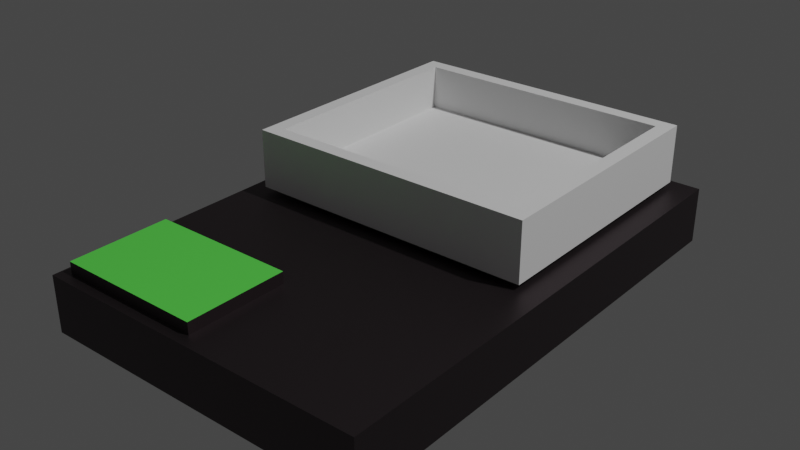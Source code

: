 # Source: Engine1.blend  (saved by Blender 2.92.15; exported with 4.5.12 LTS)
import bpy
from mathutils import Matrix  # noqa: F401  (used for matrix-valued properties, if any)

bpy.ops.wm.read_factory_settings(use_empty=True)
scene = bpy.context.scene
scene.name = 'Scene'

# ---- materials (node trees are filled in below, after node groups)
mat_material_002 = bpy.data.materials.new('Material.002')
mat_material_002.use_transparent_shadow = False
mat_material_002.diffuse_color = (0.504, 0.3763, 0.4939, 1.0)
mat_material_003 = bpy.data.materials.new('Material.003')
mat_material_003.use_transparent_shadow = False

# ---- material node trees
mat_material_002.use_nodes = True; mat_material_002.node_tree.nodes.clear()
_N = mat_material_002.node_tree.nodes; _L = mat_material_002.node_tree.links
n0 = _N.new('ShaderNodeBsdfPrincipled'); n0.name = 'Principled BSDF'; n0.location = (10, 300)
n0.distribution = 'GGX'
n0.subsurface_method = 'BURLEY'
n0.inputs[0].default_value = (0.08982, 0.0727, 0.07884, 1.0)
n0.inputs[1].default_value = 1.0
n0.inputs[3].default_value = 1.45
n0.inputs[27].default_value = (0.0, 0.0, 0.0, 1.0)
n0.inputs[28].default_value = 1.0
n1 = _N.new('ShaderNodeOutputMaterial'); n1.name = 'Material Output'; n1.location = (300, 300)
_L.new(n0.outputs[0], n1.inputs[0])
n1.is_active_output = True
mat_material_003.use_nodes = True; mat_material_003.node_tree.nodes.clear()
_N = mat_material_003.node_tree.nodes; _L = mat_material_003.node_tree.links
n0 = _N.new('ShaderNodeBsdfPrincipled'); n0.name = 'Principled BSDF'; n0.location = (10, 300)
n0.distribution = 'GGX'
n0.subsurface_method = 'BURLEY'
n0.inputs[0].default_value = (0.1134, 0.8, 0.08519, 1.0)
n0.inputs[3].default_value = 1.45
n0.inputs[27].default_value = (0.0, 0.0, 0.0, 1.0)
n0.inputs[28].default_value = 1.0
n1 = _N.new('ShaderNodeOutputMaterial'); n1.name = 'Material Output'; n1.location = (300, 300)
_L.new(n0.outputs[0], n1.inputs[0])
n1.is_active_output = True

# ---- world
world_world = bpy.data.worlds.new('World'); scene.world = world_world
world_world.use_nodes = True; world_world.node_tree.nodes.clear()
_N = world_world.node_tree.nodes; _L = world_world.node_tree.links
n0 = _N.new('ShaderNodeOutputWorld'); n0.name = 'World Output'; n0.location = (300, 300)
n1 = _N.new('ShaderNodeBackground'); n1.name = 'Background'; n1.location = (10, 300)
n1.inputs[0].default_value = (0.05088, 0.05088, 0.05088, 1.0)
_L.new(n1.outputs[0], n0.inputs[0])
n0.is_active_output = True
world_world.color = (0.05088, 0.05088, 0.05088)
world_world.use_sun_shadow = False
world_world.sun_shadow_jitter_overblur = 0.0

# ---- lights
light_light = bpy.data.lights.new('Light', 'POINT')
light_light.transmission_factor = 0.0
light_light.energy = 1000.0
light_light.shadow_soft_size = 0.1
light_light.shadow_maximum_resolution = 0.006
light_light.use_absolute_resolution = True

# ---- meshes
me_cube_001 = bpy.data.meshes.new('Cube.001')
me_cube_001.from_pydata([(-0.3067, -0.4619, 0.01484), (-0.2874, -0.4404, 0.1185), (-0.3067, 0.4561, 0.01484), (-0.3067, 0.4561, 0.1185), (0.3134, -0.4619, 0.01484), (0.3134, -0.4619, 0.1185), (0.3134, 0.4561, 0.01484), (0.3134, 0.4561, 0.1185), (-0.3067, -0.4619, 0.1185), (-0.3067, 0.4561, 0.1185), (0.3134, 0.4561, 0.1185), (0.3134, -0.4619, 0.1185), (0.003379, 0.4561, 0.01484), (0.003379, 0.4561, 0.1185), (0.003379, -0.4619, 0.01484), (0.003379, -0.4619, 0.1185), (0.003379, 0.4561, 0.1185), (-0.01591, -0.4404, 0.1185), (-0.3067, -0.002887, 0.01484), (-0.3067, -0.002887, 0.1185), (0.3134, -0.002887, 0.01484), (0.3134, -0.002887, 0.1185), (-0.3067, -0.002887, 0.1185), (0.3134, -0.002887, 0.1185), (0.003379, -0.002887, 0.1185), (0.003379, -0.002887, 0.01484), (-0.3067, 0.2266, 0.1185), (0.3134, 0.2266, 0.01484), (-0.3067, 0.2266, 0.1185), (-0.3067, 0.2266, 0.01484), (0.3134, 0.2266, 0.1185), (0.3134, 0.2266, 0.1185), (0.003379, 0.2266, 0.1185), (0.003379, 0.2266, 0.01484), (-0.3067, -0.2324, 0.01484), (0.3134, -0.2324, 0.1185), (0.3134, -0.2324, 0.1185), (-0.01591, -0.2539, 0.1185), (0.003379, -0.2324, 0.01484), (-0.3067, -0.2324, 0.1185), (0.3134, -0.2324, 0.01484), (-0.2874, -0.2539, 0.1185), (0.3134, 0.2266, 0.1185), (0.003379, 0.2266, 0.1185), (-0.3067, 0.2266, 0.1185), (-0.3067, 0.4561, 0.1185), (0.003379, 0.4561, 0.1185), (0.003379, 0.2266, 0.1185), (0.003379, -0.4619, 0.1185), (-0.3067, -0.4619, 0.1185), (0.003379, -0.2324, 0.1185), (-0.3067, -0.2324, 0.1185), (-0.01591, -0.4404, 0.14), (-0.2874, -0.4404, 0.14), (-0.01591, -0.2539, 0.14), (-0.2874, -0.2539, 0.14)], [], [(29, 26, 9, 2), (12, 13, 10, 6), (40, 35, 11, 4), (14, 15, 8, 0), (38, 40, 4, 14), (17, 37, 54, 52), (28, 3, 9, 26), (16, 7, 10, 13), (36, 5, 11, 35), (48, 49, 8, 15), (5, 48, 15, 11), (3, 16, 13, 9), (36, 50, 48, 5), (34, 38, 14, 0), (4, 11, 15, 14), (2, 9, 13, 12), (29, 33, 25, 18), (31, 32, 24, 23), (31, 23, 21, 30), (51, 22, 19, 39), (32, 28, 22, 24), (33, 27, 20, 25), (27, 30, 21, 20), (34, 39, 19, 18), (6, 10, 30, 27), (12, 6, 27, 33), (16, 3, 45, 46), (7, 31, 30, 10), (7, 16, 32, 31), (2, 12, 33, 29), (22, 28, 26, 19), (18, 19, 26, 29), (0, 8, 39, 34), (49, 51, 39, 8), (18, 25, 38, 34), (23, 24, 50, 36), (23, 36, 35, 21), (24, 22, 51, 50), (25, 20, 40, 38), (20, 21, 35, 40), (31, 32, 43, 42), (46, 45, 44, 47), (28, 32, 47, 44), (3, 28, 44, 45), (32, 16, 46, 47), (17, 1, 49, 48), (37, 17, 48, 50), (1, 41, 51, 49), (41, 37, 50, 51), (54, 55, 53, 52), (41, 1, 53, 55), (1, 17, 52, 53), (37, 41, 55, 54)])
me_cube_001.polygons.foreach_set('material_index', [0, 0, 0, 0, 0, 0, 0, 0, 0, 0, 0, 0, 0, 0, 0, 0, 0, 0, 0, 0, 0, 0, 0, 0, 0, 0, 0, 0, 0, 0, 0, 0, 0, 0, 0, 0, 0, 0, 0, 0, 0, 0, 0, 0, 0, 0, 0, 0, 0, 1, 0, 0, 0])
_uv = me_cube_001.uv_layers.new(name='UVMap')
_uv.uv.foreach_set('vector', [0.375, 0.1875, 0.625, 0.1875, 0.625, 0.25, 0.375, 0.25, 0.375, 0.375, 0.625, 0.375, 0.625, 0.5, 0.375, 0.5, 0.375, 0.6875, 0.625, 0.6875, 0.625, 0.75, 0.375, 0.75, 0.375, 0.875, 0.625, 0.875, 0.625, 1.0, 0.375, 1.0, 0.25, 0.6875, 0.375, 0.6875, 0.375, 0.75, 0.25, 0.75, 0.7578, 0.7441, 0.7578, 0.6934, 0.7578, 0.6934, 0.7578, 0.7441, 0.875, 0.5625, 0.875, 0.5, 0.875, 0.5, 0.875, 0.5625, 0.75, 0.5, 0.625, 0.5, 0.625, 0.5, 0.75, 0.5, 0.625, 0.6875, 0.625, 0.75, 0.625, 0.75, 0.625, 0.6875, 0.75, 0.75, 0.875, 0.75, 0.875, 0.75, 0.75, 0.75, 0.625, 0.75, 0.75, 0.75, 0.75, 0.75, 0.625, 0.75, 0.875, 0.5, 0.75, 0.5, 0.75, 0.5, 0.875, 0.5, 0.625, 0.6875, 0.75, 0.6875, 0.75, 0.75, 0.625, 0.75, 0.125, 0.6875, 0.25, 0.6875, 0.25, 0.75, 0.125, 0.75, 0.375, 0.75, 0.625, 0.75, 0.625, 0.875, 0.375, 0.875, 0.375, 0.25, 0.625, 0.25, 0.625, 0.375, 0.375, 0.375, 0.125, 0.5625, 0.25, 0.5625, 0.25, 0.625, 0.125, 0.625, 0.625, 0.5625, 0.75, 0.5625, 0.75, 0.625, 0.625, 0.625, 0.625, 0.5625, 0.625, 0.625, 0.625, 0.625, 0.625, 0.5625, 0.875, 0.6875, 0.875, 0.625, 0.875, 0.625, 0.875, 0.6875, 0.75, 0.5625, 0.875, 0.5625, 0.875, 0.625, 0.75, 0.625, 0.25, 0.5625, 0.375, 0.5625, 0.375, 0.625, 0.25, 0.625, 0.375, 0.5625, 0.625, 0.5625, 0.625, 0.625, 0.375, 0.625, 0.375, 0.0625, 0.625, 0.0625, 0.625, 0.125, 0.375, 0.125, 0.375, 0.5, 0.625, 0.5, 0.625, 0.5625, 0.375, 0.5625, 0.25, 0.5, 0.375, 0.5, 0.375, 0.5625, 0.25, 0.5625, 0.75, 0.5, 0.875, 0.5, 0.875, 0.5, 0.75, 0.5, 0.625, 0.5, 0.625, 0.5625, 0.625, 0.5625, 0.625, 0.5, 0.625, 0.5, 0.75, 0.5, 0.75, 0.5625, 0.625, 0.5625, 0.125, 0.5, 0.25, 0.5, 0.25, 0.5625, 0.125, 0.5625, 0.875, 0.625, 0.875, 0.5625, 0.875, 0.5625, 0.875, 0.625, 0.375, 0.125, 0.625, 0.125, 0.625, 0.1875, 0.375, 0.1875, 0.375, 0.0, 0.625, 0.0, 0.625, 0.0625, 0.375, 0.0625, 0.875, 0.75, 0.875, 0.6875, 0.875, 0.6875, 0.875, 0.75, 0.125, 0.625, 0.25, 0.625, 0.25, 0.6875, 0.125, 0.6875, 0.625, 0.625, 0.75, 0.625, 0.75, 0.6875, 0.625, 0.6875, 0.625, 0.625, 0.625, 0.6875, 0.625, 0.6875, 0.625, 0.625, 0.75, 0.625, 0.875, 0.625, 0.875, 0.6875, 0.75, 0.6875, 0.25, 0.625, 0.375, 0.625, 0.375, 0.6875, 0.25, 0.6875, 0.375, 0.625, 0.625, 0.625, 0.625, 0.6875, 0.375, 0.6875, 0.625, 0.5625, 0.75, 0.5625, 0.75, 0.5625, 0.625, 0.5625, 0.75, 0.5, 0.875, 0.5, 0.875, 0.5625, 0.75, 0.5625, 0.875, 0.5625, 0.75, 0.5625, 0.75, 0.5625, 0.875, 0.5625, 0.875, 0.5, 0.875, 0.5625, 0.875, 0.5625, 0.875, 0.5, 0.75, 0.5625, 0.75, 0.5, 0.75, 0.5, 0.75, 0.5625, 0.7578, 0.7441, 0.8672, 0.7441, 0.875, 0.75, 0.75, 0.75, 0.7578, 0.6934, 0.7578, 0.7441, 0.75, 0.75, 0.75, 0.6875, 0.8672, 0.7441, 0.8672, 0.6934, 0.875, 0.6875, 0.875, 0.75, 0.8672, 0.6934, 0.7578, 0.6934, 0.75, 0.6875, 0.875, 0.6875, 0.7578, 0.6934, 0.8672, 0.6934, 0.8672, 0.7441, 0.7578, 0.7441, 0.8672, 0.6934, 0.8672, 0.7441, 0.8672, 0.7441, 0.8672, 0.6934, 0.8672, 0.7441, 0.7578, 0.7441, 0.7578, 0.7441, 0.8672, 0.7441, 0.7578, 0.6934, 0.8672, 0.6934, 0.8672, 0.6934, 0.7578, 0.6934])
me_cube_001.materials.append(mat_material_002)
me_cube_001.materials.append(mat_material_003)
me_cube_001.use_remesh_fix_poles = True
me_cube_001.use_remesh_preserve_attributes = False
me_cube_001.use_mirror_vertex_groups = False
me_cube_001.update()
me_cube = bpy.data.meshes.new('Cube')
me_cube.from_pydata([(-0.2693, -0.04586, -1.542), (-0.2425, -0.01904, -1.434), (-0.2693, 0.4288, -1.542), (-0.2425, 0.4019, -1.434), (0.2693, -0.04586, -1.542), (0.2425, -0.01904, -1.434), (0.2693, 0.4288, -1.542), (0.2425, 0.4019, -1.434), (-0.2693, -0.04586, -1.434), (-0.2693, 0.4288, -1.434), (0.2693, 0.4288, -1.434), (0.2693, -0.04586, -1.434), (-0.2425, -0.01904, -1.517), (-0.2425, 0.4019, -1.517), (0.2425, 0.4019, -1.517), (0.2425, -0.01904, -1.517)], [], [(0, 8, 9, 2), (2, 9, 10, 6), (6, 10, 11, 4), (4, 11, 8, 0), (2, 6, 4, 0), (1, 5, 15, 12), (1, 3, 9, 8), (3, 7, 10, 9), (7, 5, 11, 10), (5, 1, 8, 11), (14, 13, 12, 15), (7, 3, 13, 14), (5, 7, 14, 15), (3, 1, 12, 13)])
_uv = me_cube.uv_layers.new(name='UVMap')
_uv.uv.foreach_set('vector', [0.375, 0.0, 0.625, 0.0, 0.625, 0.25, 0.375, 0.25, 0.375, 0.25, 0.625, 0.25, 0.625, 0.5, 0.375, 0.5, 0.375, 0.5, 0.625, 0.5, 0.625, 0.75, 0.375, 0.75, 0.375, 0.75, 0.625, 0.75, 0.625, 1.0, 0.375, 1.0, 0.125, 0.5, 0.375, 0.5, 0.375, 0.75, 0.125, 0.75, 0.8626, 0.7359, 0.6374, 0.7359, 0.6374, 0.7359, 0.8626, 0.7359, 0.8626, 0.7359, 0.8626, 0.5141, 0.875, 0.5, 0.875, 0.75, 0.8626, 0.5141, 0.6374, 0.5141, 0.625, 0.5, 0.875, 0.5, 0.6374, 0.5141, 0.6374, 0.7359, 0.625, 0.75, 0.625, 0.5, 0.6374, 0.7359, 0.8626, 0.7359, 0.875, 0.75, 0.625, 0.75, 0.6374, 0.5141, 0.8626, 0.5141, 0.8626, 0.7359, 0.6374, 0.7359, 0.6374, 0.5141, 0.8626, 0.5141, 0.8626, 0.5141, 0.6374, 0.5141, 0.6374, 0.7359, 0.6374, 0.5141, 0.6374, 0.5141, 0.6374, 0.7359, 0.8626, 0.5141, 0.8626, 0.7359, 0.8626, 0.7359, 0.8626, 0.5141])
me_cube.use_remesh_fix_poles = True
me_cube.use_remesh_preserve_attributes = False
me_cube.use_mirror_vertex_groups = False
me_cube.update()

# ---- objects
ob_light = bpy.data.objects.new('Light', light_light)
ob_cube = bpy.data.objects.new('Cube', me_cube_001)
ob_cube_001 = bpy.data.objects.new('Cube.001', me_cube)

# ---- transforms, parenting, visibility, modifiers, constraints
ob_light.location = (4.076, 1.005, 5.904)
ob_light.rotation_euler = (0.6503, 0.05522, 1.866)
ob_light.lock_rotations_4d = False
ob_light.empty_display_type = 'ARROWS'
ob_light.color = (0.0, 0.0, 0.0, 0.0)
ob_light.lineart.crease_threshold = 0.0
ob_cube.location = (0.0, 0.0, 0.0)
ob_cube.lineart.crease_threshold = 0.0
ob_cube_001.location = (0.0, 0.0, 1.671)
ob_cube_001.lineart.crease_threshold = 0.0

# ---- collection membership
scene.collection.objects.link(ob_light)
scene.collection.objects.link(ob_cube)
scene.collection.objects.link(ob_cube_001)

# ---- scene / render settings (as saved in the file)
scene.frame_start = 1; scene.frame_end = 250; scene.frame_set(0)
scene.render.engine = 'BLENDER_EEVEE_NEXT'
scene.cycles.use_denoising = False
scene.cycles.samples = 128
scene.cycles.sampling_pattern = 'TABULATED_SOBOL'
scene.cycles.use_adaptive_sampling = False
scene.cycles.use_light_tree = False
scene.view_settings.view_transform = 'Filmic'
bpy.context.view_layer.update()

# ---- added for rendering (the .blend has no active camera): camera
cam_auto = bpy.data.cameras.new('AutoCamera')
cam_auto.lens = 50.0
cam_auto.sensor_width = 36.0
cam_auto.clip_end = 1000.0
ob_auto_camera = bpy.data.objects.new('AutoCamera', cam_auto)
scene.collection.objects.link(ob_auto_camera)
ob_auto_camera.location = (1.04867, -1.25723, 0.961854)
ob_auto_camera.rotation_euler = (1.09748, -7.21219e-08, 0.694738)
scene.camera = ob_auto_camera
bpy.context.view_layer.update()
